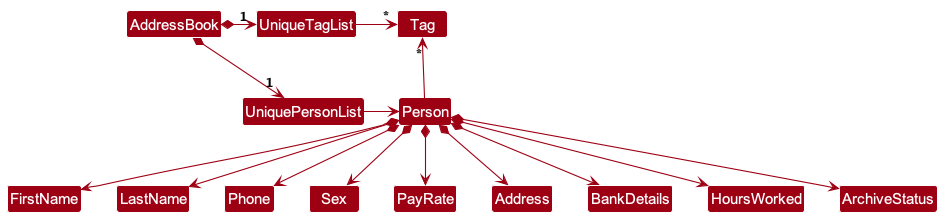

The diagram above was rendered by PlantUML. Its source (embedded in the PNG):
@startuml
!include style.puml
skinparam arrowThickness 1.1
skinparam arrowColor MODEL_COLOR
skinparam classBackgroundColor MODEL_COLOR

AddressBook *-right-> "1" UniquePersonList
AddressBook *-right-> "1" UniqueTagList
UniqueTagList -[hidden]down- UniquePersonList
UniqueTagList -[hidden]down- UniquePersonList

UniqueTagList -right-> "*" Tag
UniquePersonList -right-> Person

Person -up-> "*" Tag

Person *--> FirstName
Person *--> LastName
Person *--> Sex
Person *--> PayRate
Person *--> BankDetails
Person *--> Phone
Person *--> Address
Person *--> HoursWorked
Person *--> ArchiveStatus

FirstName -[hidden]right-> LastName
LastName -[hidden]right-> Phone
Phone -[hidden]right-> Sex
Sex -[hidden]right-> PayRate
PayRate -[hidden]right-> Address
Address -[hidden]right-> BankDetails
BankDetails -[hidden]right-> HoursWorked
HoursWorked -[hidden]right-> ArchiveStatus
@enduml